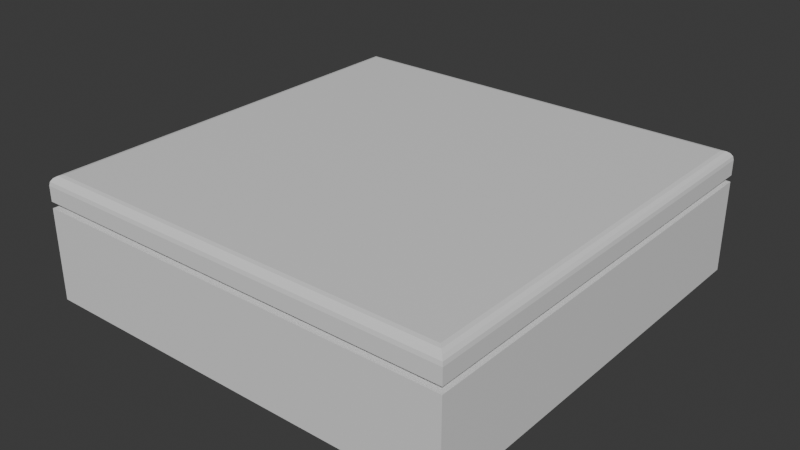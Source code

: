 # Source: meshes.blend  (saved by Blender 4.4.32; exported with 4.5.12 LTS)
import bpy
from mathutils import Matrix  # noqa: F401  (used for matrix-valued properties, if any)

bpy.ops.wm.read_factory_settings(use_empty=True)
scene = bpy.context.scene
scene.name = 'Scene'

# ---- collections
col_collection = bpy.data.collections.new('Collection'); scene.collection.children.link(col_collection)

# ---- materials (node trees are filled in below, after node groups)
mat_material = bpy.data.materials.new('Material')
mat_material.alpha_threshold = 0.0
mat_material.roughness = 0.5
mat_material.line_color = (0.0, 0.0, 0.0, 1.0)

# ---- material node trees
mat_material.use_nodes = True; mat_material.node_tree.nodes.clear()
_N = mat_material.node_tree.nodes; _L = mat_material.node_tree.links
n0 = _N.new('ShaderNodeOutputMaterial'); n0.name = 'Material Output'; n0.location = (300, 300)
n1 = _N.new('ShaderNodeBsdfPrincipled'); n1.name = 'Principled BSDF'; n1.location = (10, 300)
n1.inputs[3].default_value = 1.45
_L.new(n1.outputs[0], n0.inputs[0])
n0.is_active_output = True

# ---- world
world_world = bpy.data.worlds.new('World'); scene.world = world_world
world_world.use_nodes = True; world_world.node_tree.nodes.clear()
_N = world_world.node_tree.nodes; _L = world_world.node_tree.links
n0 = _N.new('ShaderNodeOutputWorld'); n0.name = 'World Output'; n0.location = (300, 300)
n1 = _N.new('ShaderNodeBackground'); n1.name = 'Background'; n1.location = (10, 300)
n1.inputs[0].default_value = (0.05088, 0.05088, 0.05088, 1.0)
_L.new(n1.outputs[0], n0.inputs[0])
n0.is_active_output = True
world_world.color = (0.05088, 0.05088, 0.05088)
world_world.sun_shadow_jitter_overblur = 0.0

# ---- meshes
me_cube = bpy.data.meshes.new('Cube')
me_cube.from_pydata([(1.0, 1.0, -0.5703), (1.0, 1.0, -1.0), (1.0, -1.0, -0.5703), (1.0, -1.0, -1.0), (-1.0, 1.0, -0.5703), (-1.0, 1.0, -1.0), (-1.0, -1.0, -0.5703), (-1.0, -1.0, -1.0), (1.0, -1.0, -0.54), (-1.0, -1.0, -0.54), (1.0, 1.0, -0.54), (-1.0, 1.0, -0.54), (0.9552, -0.9552, -0.5697), (-0.9552, -0.9552, -0.5697), (0.9552, 0.9552, -0.5697), (-0.9552, 0.9552, -0.5697), (0.9552, -0.9552, -0.5407), (-0.9552, -0.9552, -0.5407), (0.9552, 0.9552, -0.5407), (-0.9552, 0.9552, -0.5407), (1.0, -1.0, -0.4692), (0.955, -0.955, -0.4242), (0.9966, -0.9966, -0.452), (0.9868, -0.9868, -0.4374), (0.9722, -0.9722, -0.4277), (-0.955, -0.955, -0.4242), (-1.0, -1.0, -0.4692), (-0.9722, -0.9722, -0.4277), (-0.9868, -0.9868, -0.4374), (-0.9966, -0.9966, -0.452), (1.0, 1.0, -0.4692), (0.955, 0.955, -0.4242), (0.9966, 0.9966, -0.452), (0.9868, 0.9868, -0.4374), (0.9722, 0.9722, -0.4277), (-0.955, 0.955, -0.4242), (-1.0, 1.0, -0.4692), (-0.9722, 0.9722, -0.4277), (-0.9868, 0.9868, -0.4374), (-0.9966, 0.9966, -0.452)], [], [(0, 4, 15, 14), (3, 2, 6, 7), (7, 6, 4, 5), (5, 1, 3, 7), (1, 0, 2, 3), (5, 4, 0, 1), (10, 11, 36, 30), (8, 9, 17, 16), (9, 11, 19, 17), (2, 0, 14, 12), (8, 10, 30, 20), (31, 35, 25, 21), (11, 9, 26, 36), (14, 15, 19, 18), (13, 12, 16, 17), (15, 13, 17, 19), (12, 14, 18, 16), (6, 2, 12, 13), (11, 10, 18, 19), (10, 8, 16, 18), (4, 6, 13, 15), (21, 25, 27, 24), (24, 27, 28, 23), (23, 28, 29, 22), (22, 29, 26, 20), (31, 21, 24, 34), (34, 24, 23, 33), (33, 23, 22, 32), (32, 22, 20, 30), (25, 35, 37, 27), (27, 37, 38, 28), (28, 38, 39, 29), (29, 39, 36, 26), (35, 31, 34, 37), (37, 34, 33, 38), (38, 33, 32, 39), (39, 32, 30, 36), (9, 8, 20, 26)])
_uv = me_cube.uv_layers.new(name='UVMap')
_uv.uv.foreach_set('vector', [0.625, 0.5, 0.625, 0.25, 0.625, 0.25, 0.625, 0.5, 0.375, 0.75, 0.625, 0.75, 0.625, 1.0, 0.375, 1.0, 0.375, 0.0, 0.625, 0.0, 0.625, 0.25, 0.375, 0.25, 0.125, 0.5, 0.375, 0.5, 0.375, 0.75, 0.125, 0.75, 0.375, 0.5, 0.625, 0.5, 0.625, 0.75, 0.375, 0.75, 0.375, 0.25, 0.625, 0.25, 0.625, 0.5, 0.375, 0.5, 0.625, 0.5, 0.625, 0.25, 0.625, 0.25, 0.625, 0.5, 0.625, 0.75, 0.625, 1.0, 0.625, 1.0, 0.625, 0.75, 0.625, 0.0, 0.625, 0.25, 0.625, 0.25, 0.625, 0.0, 0.625, 0.75, 0.625, 0.5, 0.625, 0.5, 0.625, 0.75, 0.625, 0.75, 0.625, 0.5, 0.625, 0.5, 0.625, 0.75, 0.6306, 0.5056, 0.8694, 0.5056, 0.8694, 0.7444, 0.6306, 0.7444, 0.625, 0.25, 0.625, 0.0, 0.625, 0.0, 0.625, 0.25, 0.625, 0.5, 0.625, 0.25, 0.625, 0.25, 0.625, 0.5, 0.625, 1.0, 0.625, 0.75, 0.625, 0.75, 0.625, 1.0, 0.625, 0.25, 0.625, 0.0, 0.625, 0.0, 0.625, 0.25, 0.625, 0.75, 0.625, 0.5, 0.625, 0.5, 0.625, 0.75, 0.625, 1.0, 0.625, 0.75, 0.625, 0.75, 0.625, 1.0, 0.625, 0.25, 0.625, 0.5, 0.625, 0.5, 0.625, 0.25, 0.625, 0.5, 0.625, 0.75, 0.625, 0.75, 0.625, 0.5, 0.625, 0.25, 0.625, 0.0, 0.625, 0.0, 0.625, 0.25, 0.6306, 0.7444, 0.8694, 0.7444, 0.8715, 0.7465, 0.6285, 0.7465, 0.6285, 0.7465, 0.8715, 0.7465, 0.8734, 0.75, 0.6266, 0.75, 0.625, 0.7516, 0.625, 0.9984, 0.625, 0.9996, 0.625, 0.7504, 0.625, 0.7504, 0.625, 0.9996, 0.625, 1.0, 0.625, 0.75, 0.6306, 0.5056, 0.6306, 0.7444, 0.6285, 0.7465, 0.6285, 0.5035, 0.6285, 0.5035, 0.6285, 0.7465, 0.625, 0.7484, 0.625, 0.5016, 0.625, 0.5016, 0.625, 0.7484, 0.625, 0.7496, 0.625, 0.5004, 0.625, 0.5004, 0.625, 0.7496, 0.625, 0.75, 0.625, 0.5, 0.8694, 0.7444, 0.8694, 0.5056, 0.8715, 0.5035, 0.8715, 0.7465, 0.8715, 0.7465, 0.8715, 0.5035, 0.875, 0.5016, 0.875, 0.7484, 0.625, 0.001648, 0.625, 0.2484, 0.625, 0.2496, 0.625, 0.0004282, 0.625, 0.0004282, 0.625, 0.2496, 0.625, 0.25, 0.625, 0.0, 0.8694, 0.5056, 0.6306, 0.5056, 0.6285, 0.5035, 0.8715, 0.5035, 0.8715, 0.5035, 0.6285, 0.5035, 0.6266, 0.5, 0.8734, 0.5, 0.625, 0.2516, 0.625, 0.4984, 0.625, 0.4996, 0.625, 0.2504, 0.625, 0.2504, 0.625, 0.4996, 0.625, 0.5, 0.625, 0.25, 0.625, 1.0, 0.625, 0.75, 0.625, 0.75, 0.625, 1.0])
me_cube.materials.append(mat_material)
me_cube.use_mirror_vertex_groups = False
me_cube.update()

# ---- objects
ob_cube = bpy.data.objects.new('Cube', me_cube)

# ---- transforms, parenting, visibility, modifiers, constraints
ob_cube.location = (0.0, 0.0, 1.0)
ob_cube.lock_rotations_4d = False
ob_cube.empty_display_type = 'ARROWS'
ob_cube.lineart.crease_threshold = 0.0

# ---- collection membership
col_collection.objects.link(ob_cube)

# ---- scene / render settings (as saved in the file)
scene.frame_start = 1; scene.frame_end = 250; scene.frame_set(1)
scene.render.engine = 'BLENDER_EEVEE_NEXT'
bpy.context.view_layer.update()

# ---- added for rendering (the .blend has no active camera and no usable light): camera, sun
cam_auto = bpy.data.cameras.new('AutoCamera')
cam_auto.lens = 50.0
cam_auto.sensor_width = 36.0
cam_auto.clip_end = 1000.0
ob_auto_camera = bpy.data.objects.new('AutoCamera', cam_auto)
scene.collection.objects.link(ob_auto_camera)
ob_auto_camera.location = (2.6706, -3.20472, 2.42436)
ob_auto_camera.rotation_euler = (1.09748, -7.21219e-08, 0.694738)
scene.camera = ob_auto_camera
light_auto_sun = bpy.data.lights.new('AutoSun', 'SUN')
light_auto_sun.energy = 3.0
light_auto_sun.angle = 0.0523599
ob_auto_sun = bpy.data.objects.new('AutoSun', light_auto_sun)
scene.collection.objects.link(ob_auto_sun)
ob_auto_sun.rotation_euler = (0.872665, 0.174533, 0.523599)
bpy.context.view_layer.update()
